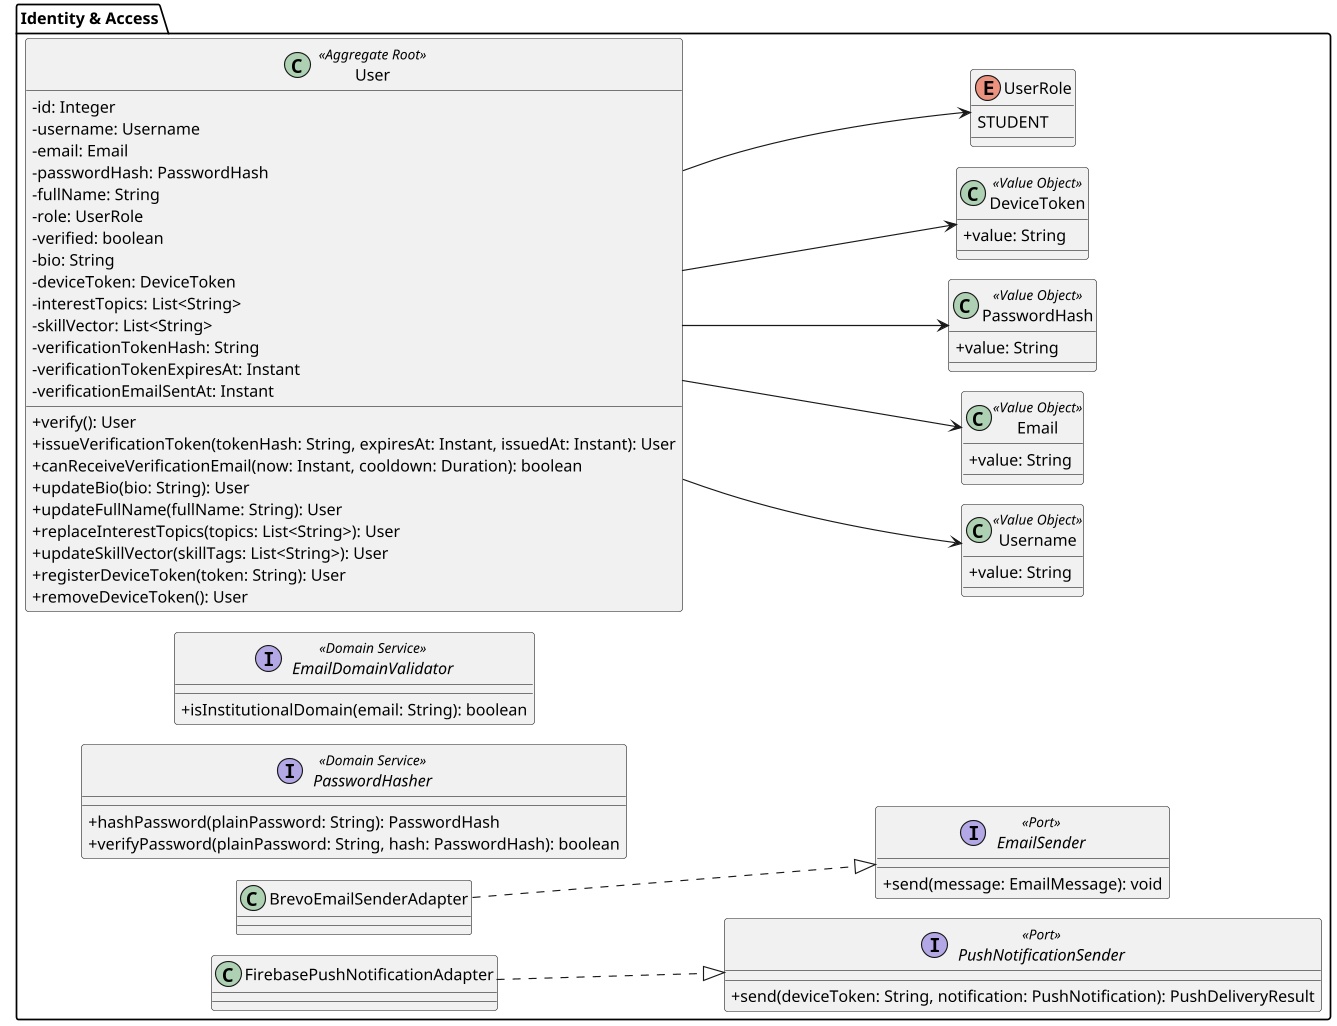

The diagram above was rendered by PlantUML. Its source (embedded in the PNG):
@startuml class-identity-mobile
!pragma layout smetana
skinparam classAttributeIconSize 0
skinparam packageStyle folder
skinparam dpi 110
left to right direction

' Fuente: SkillSwap-WebServices-Java, iam (domain/model, domain/services,
' application/internal/outboundservices). Los ids son Integer (int si es obligatorio).
!startsub BODY
package "Identity & Access" {
    class User <<Aggregate Root>> {
        -id: Integer
        -username: Username
        -email: Email
        -passwordHash: PasswordHash
        -fullName: String
        -role: UserRole
        -verified: boolean
        -bio: String
        -deviceToken: DeviceToken
        -interestTopics: List<String>
        -skillVector: List<String>
        -verificationTokenHash: String
        -verificationTokenExpiresAt: Instant
        -verificationEmailSentAt: Instant
        +verify(): User
        +issueVerificationToken(tokenHash: String, expiresAt: Instant, issuedAt: Instant): User
        +canReceiveVerificationEmail(now: Instant, cooldown: Duration): boolean
        +updateBio(bio: String): User
        +updateFullName(fullName: String): User
        +replaceInterestTopics(topics: List<String>): User
        +updateSkillVector(skillTags: List<String>): User
        +registerDeviceToken(token: String): User
        +removeDeviceToken(): User
    }

    class Username <<Value Object>> {
        +value: String
    }

    class Email <<Value Object>> {
        +value: String
    }

    class PasswordHash <<Value Object>> {
        +value: String
    }

    class DeviceToken <<Value Object>> {
        +value: String
    }

    enum UserRole {
        STUDENT
    }

    interface EmailDomainValidator <<Domain Service>> {
        +isInstitutionalDomain(email: String): boolean
    }

    interface PasswordHasher <<Domain Service>> {
        +hashPassword(plainPassword: String): PasswordHash
        +verifyPassword(plainPassword: String, hash: PasswordHash): boolean
    }

    interface EmailSender <<Port>> {
        +send(message: EmailMessage): void
    }

    interface PushNotificationSender <<Port>> {
        +send(deviceToken: String, notification: PushNotification): PushDeliveryResult
    }

    class BrevoEmailSenderAdapter
    class FirebasePushNotificationAdapter

    User --> Username
    User --> Email
    User --> PasswordHash
    User --> DeviceToken
    User --> UserRole
    BrevoEmailSenderAdapter ..|> EmailSender
    FirebasePushNotificationAdapter ..|> PushNotificationSender
}
!endsub
@enduml